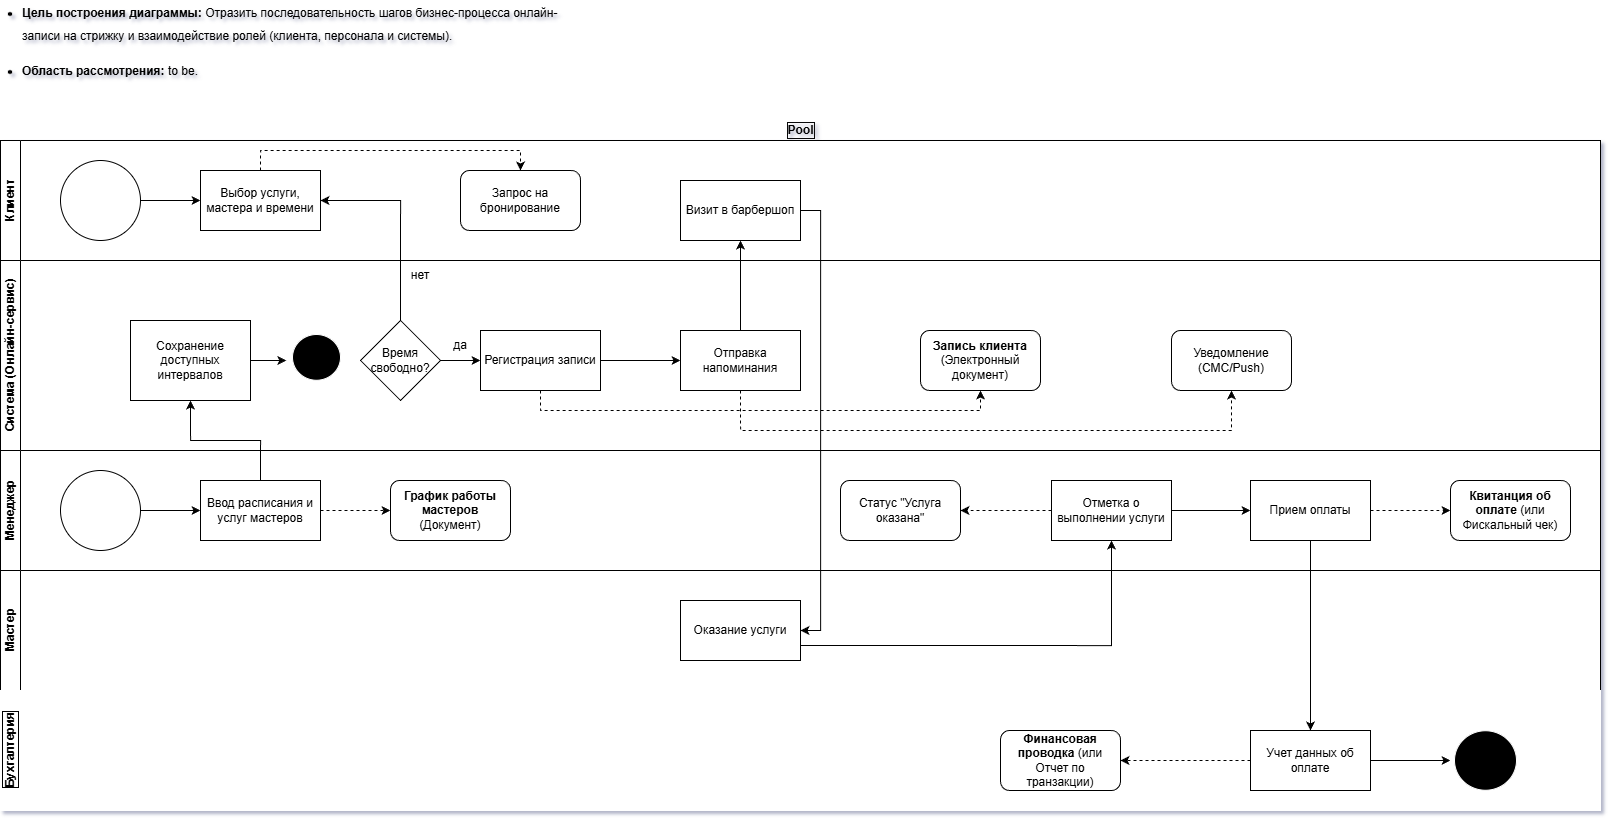

The diagram above was exported from draw.io. Its source (the exported page's mxGraphModel, read from the mxfile embedded in the PNG):
<mxGraphModel dx="1943" dy="2290" grid="1" gridSize="10" guides="1" tooltips="1" connect="1" arrows="1" fold="1" page="1" pageScale="1" pageWidth="827" pageHeight="1169" math="0" shadow="1">
  <root>
    <mxCell id="0" />
    <mxCell id="1" parent="0" />
    <mxCell id="p0_c871hSdcQJ1V97Z6V-2" parent="1" style="swimlane;childLayout=stackLayout;resizeParent=1;resizeParentMax=0;horizontal=1;startSize=20;horizontalStack=0;html=1;labelBorderColor=#090909;opacity=0;" value="Pool" vertex="1">
      <mxGeometry height="690" width="1600" x="70" y="70" as="geometry" />
    </mxCell>
    <mxCell id="p0_c871hSdcQJ1V97Z6V-3" parent="p0_c871hSdcQJ1V97Z6V-2" style="swimlane;startSize=20;horizontal=0;html=1;swimlaneFillColor=default;" value="Клиент" vertex="1">
      <mxGeometry height="120" width="1600" y="20" as="geometry">
        <mxRectangle height="30" width="620" y="20" as="alternateBounds" />
      </mxGeometry>
    </mxCell>
    <mxCell id="GJdxwgYXbIvuLp-RhOw3-10" edge="1" parent="p0_c871hSdcQJ1V97Z6V-3" source="GJdxwgYXbIvuLp-RhOw3-8" style="edgeStyle=orthogonalEdgeStyle;rounded=0;orthogonalLoop=1;jettySize=auto;html=1;exitX=1;exitY=0.5;exitDx=0;exitDy=0;entryX=0;entryY=0.5;entryDx=0;entryDy=0;" target="GJdxwgYXbIvuLp-RhOw3-9">
      <mxGeometry relative="1" as="geometry" />
    </mxCell>
    <mxCell id="GJdxwgYXbIvuLp-RhOw3-8" parent="p0_c871hSdcQJ1V97Z6V-3" style="ellipse;whiteSpace=wrap;html=1;aspect=fixed;" value="" vertex="1">
      <mxGeometry height="80" width="80" x="60" y="20" as="geometry" />
    </mxCell>
    <mxCell id="tF-jbHtgKr2MQVQg8bBh-11" edge="1" parent="p0_c871hSdcQJ1V97Z6V-3" source="GJdxwgYXbIvuLp-RhOw3-9" style="edgeStyle=orthogonalEdgeStyle;rounded=0;orthogonalLoop=1;jettySize=auto;html=1;exitX=0.5;exitY=0;exitDx=0;exitDy=0;entryX=0.5;entryY=0;entryDx=0;entryDy=0;dashed=1;" target="tF-jbHtgKr2MQVQg8bBh-9">
      <mxGeometry relative="1" as="geometry" />
    </mxCell>
    <mxCell id="GJdxwgYXbIvuLp-RhOw3-9" parent="p0_c871hSdcQJ1V97Z6V-3" style="rounded=0;whiteSpace=wrap;html=1;" value="Выбор услуги, мастера и времени" vertex="1">
      <mxGeometry height="60" width="120" x="200" y="30" as="geometry" />
    </mxCell>
    <mxCell id="GJdxwgYXbIvuLp-RhOw3-30" parent="p0_c871hSdcQJ1V97Z6V-3" style="rounded=0;whiteSpace=wrap;html=1;" value="Визит в барбершоп" vertex="1">
      <mxGeometry height="60" width="120" x="680" y="40" as="geometry" />
    </mxCell>
    <mxCell id="tF-jbHtgKr2MQVQg8bBh-9" parent="p0_c871hSdcQJ1V97Z6V-3" style="rounded=1;whiteSpace=wrap;html=1;" value="Запрос на бронирование" vertex="1">
      <mxGeometry height="60" width="120" x="460" y="30" as="geometry" />
    </mxCell>
    <mxCell id="p0_c871hSdcQJ1V97Z6V-4" parent="p0_c871hSdcQJ1V97Z6V-2" style="swimlane;startSize=20;horizontal=0;html=1;swimlaneFillColor=default;" value="Система (Онлайн-сервис)" vertex="1">
      <mxGeometry height="190" width="1600" y="140" as="geometry" />
    </mxCell>
    <mxCell id="GJdxwgYXbIvuLp-RhOw3-4" parent="p0_c871hSdcQJ1V97Z6V-4" style="rounded=0;whiteSpace=wrap;html=1;" value="&lt;div&gt;&lt;br&gt;&lt;/div&gt;Сохранение доступных интервалов&lt;div&gt;&lt;br/&gt;&lt;/div&gt;" vertex="1">
      <mxGeometry height="80" width="120" x="130" y="60" as="geometry" />
    </mxCell>
    <mxCell id="GJdxwgYXbIvuLp-RhOw3-25" edge="1" parent="p0_c871hSdcQJ1V97Z6V-4" source="GJdxwgYXbIvuLp-RhOw3-11" style="edgeStyle=orthogonalEdgeStyle;rounded=0;orthogonalLoop=1;jettySize=auto;html=1;exitX=1;exitY=0.5;exitDx=0;exitDy=0;" target="GJdxwgYXbIvuLp-RhOw3-24">
      <mxGeometry relative="1" as="geometry" />
    </mxCell>
    <mxCell id="GJdxwgYXbIvuLp-RhOw3-11" parent="p0_c871hSdcQJ1V97Z6V-4" style="rhombus;whiteSpace=wrap;html=1;" value="Время свободно?" vertex="1">
      <mxGeometry height="80" width="80" x="360" y="60" as="geometry" />
    </mxCell>
    <mxCell id="GJdxwgYXbIvuLp-RhOw3-13" parent="p0_c871hSdcQJ1V97Z6V-4" style="text;html=1;whiteSpace=wrap;strokeColor=none;fillColor=none;align=center;verticalAlign=middle;rounded=0;" value="нет" vertex="1">
      <mxGeometry height="30" width="60" x="390" as="geometry" />
    </mxCell>
    <mxCell id="GJdxwgYXbIvuLp-RhOw3-29" edge="1" parent="p0_c871hSdcQJ1V97Z6V-4" source="GJdxwgYXbIvuLp-RhOw3-24" style="edgeStyle=orthogonalEdgeStyle;rounded=0;orthogonalLoop=1;jettySize=auto;html=1;exitX=1;exitY=0.5;exitDx=0;exitDy=0;" target="GJdxwgYXbIvuLp-RhOw3-28">
      <mxGeometry relative="1" as="geometry" />
    </mxCell>
    <mxCell id="tF-jbHtgKr2MQVQg8bBh-13" edge="1" parent="p0_c871hSdcQJ1V97Z6V-4" source="GJdxwgYXbIvuLp-RhOw3-24" style="edgeStyle=orthogonalEdgeStyle;rounded=0;orthogonalLoop=1;jettySize=auto;html=1;exitX=0.5;exitY=1;exitDx=0;exitDy=0;entryX=0.5;entryY=1;entryDx=0;entryDy=0;dashed=1;" target="tF-jbHtgKr2MQVQg8bBh-12">
      <mxGeometry relative="1" as="geometry" />
    </mxCell>
    <mxCell id="GJdxwgYXbIvuLp-RhOw3-24" parent="p0_c871hSdcQJ1V97Z6V-4" style="rounded=0;whiteSpace=wrap;html=1;" value="Регистрация записи" vertex="1">
      <mxGeometry height="60" width="120" x="480" y="70" as="geometry" />
    </mxCell>
    <mxCell id="GJdxwgYXbIvuLp-RhOw3-26" parent="p0_c871hSdcQJ1V97Z6V-4" style="text;html=1;whiteSpace=wrap;strokeColor=none;fillColor=none;align=center;verticalAlign=middle;rounded=0;" value="да" vertex="1">
      <mxGeometry height="30" width="60" x="430" y="70" as="geometry" />
    </mxCell>
    <mxCell id="tF-jbHtgKr2MQVQg8bBh-16" edge="1" parent="p0_c871hSdcQJ1V97Z6V-4" source="GJdxwgYXbIvuLp-RhOw3-28" style="edgeStyle=orthogonalEdgeStyle;rounded=0;orthogonalLoop=1;jettySize=auto;html=1;exitX=0.5;exitY=1;exitDx=0;exitDy=0;entryX=0.5;entryY=1;entryDx=0;entryDy=0;dashed=1;" target="tF-jbHtgKr2MQVQg8bBh-14">
      <mxGeometry relative="1" as="geometry">
        <Array as="points">
          <mxPoint x="740" y="170" />
          <mxPoint x="1231" y="170" />
        </Array>
      </mxGeometry>
    </mxCell>
    <mxCell id="GJdxwgYXbIvuLp-RhOw3-28" parent="p0_c871hSdcQJ1V97Z6V-4" style="rounded=0;whiteSpace=wrap;html=1;" value="Отправка напоминания" vertex="1">
      <mxGeometry height="60" width="120" x="680" y="70" as="geometry" />
    </mxCell>
    <mxCell id="tF-jbHtgKr2MQVQg8bBh-12" parent="p0_c871hSdcQJ1V97Z6V-4" style="rounded=1;whiteSpace=wrap;html=1;" value="&lt;b data-path-to-node=&quot;14,0,0&quot; data-index-in-node=&quot;50&quot;&gt;Запись клиента&lt;/b&gt; (Электронный документ)" vertex="1">
      <mxGeometry height="60" width="120" x="920" y="70" as="geometry" />
    </mxCell>
    <mxCell id="tF-jbHtgKr2MQVQg8bBh-14" parent="p0_c871hSdcQJ1V97Z6V-4" style="rounded=1;whiteSpace=wrap;html=1;" value="Уведомление (СМС/Push)" vertex="1">
      <mxGeometry height="60" width="120" x="1171" y="70" as="geometry" />
    </mxCell>
    <mxCell id="yBWXjLd6rnz1Z8lpHKWU-1" parent="p0_c871hSdcQJ1V97Z6V-4" style="ellipse;html=1;shape=endState;fillColor=#000000;strokeColor=#FFFFFF;" value="" vertex="1">
      <mxGeometry height="53.75" width="56" x="288" y="70" as="geometry" />
    </mxCell>
    <mxCell id="yBWXjLd6rnz1Z8lpHKWU-5" edge="1" parent="p0_c871hSdcQJ1V97Z6V-4" source="GJdxwgYXbIvuLp-RhOw3-4" style="edgeStyle=orthogonalEdgeStyle;rounded=0;orthogonalLoop=1;jettySize=auto;html=1;exitX=1;exitY=0.5;exitDx=0;exitDy=0;entryX=-0.04;entryY=0.56;entryDx=0;entryDy=0;entryPerimeter=0;" target="yBWXjLd6rnz1Z8lpHKWU-1">
      <mxGeometry relative="1" as="geometry" />
    </mxCell>
    <mxCell id="p0_c871hSdcQJ1V97Z6V-5" parent="p0_c871hSdcQJ1V97Z6V-2" style="swimlane;startSize=20;horizontal=0;html=1;swimlaneFillColor=default;" value="Менеджер" vertex="1">
      <mxGeometry height="120" width="1600" y="330" as="geometry" />
    </mxCell>
    <mxCell id="GJdxwgYXbIvuLp-RhOw3-3" parent="p0_c871hSdcQJ1V97Z6V-5" style="ellipse;whiteSpace=wrap;html=1;aspect=fixed;" value="" vertex="1">
      <mxGeometry height="80" width="80" x="60" y="20" as="geometry" />
    </mxCell>
    <mxCell id="p0_c871hSdcQJ1V97Z6V-11" edge="1" parent="p0_c871hSdcQJ1V97Z6V-5" source="GJdxwgYXbIvuLp-RhOw3-5" style="edgeStyle=orthogonalEdgeStyle;rounded=0;orthogonalLoop=1;jettySize=auto;html=1;exitX=1;exitY=0.5;exitDx=0;exitDy=0;">
      <mxGeometry relative="1" as="geometry">
        <Array as="points" />
        <mxPoint x="180" y="-250" as="sourcePoint" />
        <mxPoint x="290" y="60" as="targetPoint" />
      </mxGeometry>
    </mxCell>
    <mxCell id="GJdxwgYXbIvuLp-RhOw3-7" edge="1" parent="p0_c871hSdcQJ1V97Z6V-5" source="GJdxwgYXbIvuLp-RhOw3-3" style="edgeStyle=orthogonalEdgeStyle;rounded=0;orthogonalLoop=1;jettySize=auto;html=1;exitX=1;exitY=0.5;exitDx=0;exitDy=0;" target="GJdxwgYXbIvuLp-RhOw3-5" value="">
      <mxGeometry relative="1" as="geometry">
        <Array as="points" />
        <mxPoint x="220" y="470" as="sourcePoint" />
        <mxPoint x="370" y="470" as="targetPoint" />
      </mxGeometry>
    </mxCell>
    <mxCell id="tF-jbHtgKr2MQVQg8bBh-2" edge="1" parent="p0_c871hSdcQJ1V97Z6V-5" source="GJdxwgYXbIvuLp-RhOw3-5" style="edgeStyle=orthogonalEdgeStyle;rounded=0;orthogonalLoop=1;jettySize=auto;html=1;exitX=1;exitY=0.5;exitDx=0;exitDy=0;entryX=0;entryY=0.5;entryDx=0;entryDy=0;dashed=1;" target="tF-jbHtgKr2MQVQg8bBh-1">
      <mxGeometry relative="1" as="geometry" />
    </mxCell>
    <mxCell id="GJdxwgYXbIvuLp-RhOw3-5" parent="p0_c871hSdcQJ1V97Z6V-5" style="rounded=0;whiteSpace=wrap;html=1;" value="Ввод расписания и услуг мастеров" vertex="1">
      <mxGeometry height="60" width="120" x="200" y="30" as="geometry" />
    </mxCell>
    <mxCell id="GJdxwgYXbIvuLp-RhOw3-37" edge="1" parent="p0_c871hSdcQJ1V97Z6V-5" source="GJdxwgYXbIvuLp-RhOw3-34" style="edgeStyle=orthogonalEdgeStyle;rounded=0;orthogonalLoop=1;jettySize=auto;html=1;exitX=1;exitY=0.5;exitDx=0;exitDy=0;" target="GJdxwgYXbIvuLp-RhOw3-36">
      <mxGeometry relative="1" as="geometry" />
    </mxCell>
    <mxCell id="tF-jbHtgKr2MQVQg8bBh-6" edge="1" parent="p0_c871hSdcQJ1V97Z6V-5" source="GJdxwgYXbIvuLp-RhOw3-34" style="edgeStyle=orthogonalEdgeStyle;rounded=0;orthogonalLoop=1;jettySize=auto;html=1;exitX=0;exitY=0.5;exitDx=0;exitDy=0;dashed=1;" target="tF-jbHtgKr2MQVQg8bBh-5">
      <mxGeometry relative="1" as="geometry" />
    </mxCell>
    <mxCell id="GJdxwgYXbIvuLp-RhOw3-34" parent="p0_c871hSdcQJ1V97Z6V-5" style="rounded=0;whiteSpace=wrap;html=1;" value="Отметка о выполнении услуги" vertex="1">
      <mxGeometry height="60" width="120" x="1051" y="30" as="geometry" />
    </mxCell>
    <mxCell id="tF-jbHtgKr2MQVQg8bBh-8" edge="1" parent="p0_c871hSdcQJ1V97Z6V-5" source="GJdxwgYXbIvuLp-RhOw3-36" style="edgeStyle=orthogonalEdgeStyle;rounded=0;orthogonalLoop=1;jettySize=auto;html=1;exitX=1;exitY=0.5;exitDx=0;exitDy=0;dashed=1;" target="tF-jbHtgKr2MQVQg8bBh-7">
      <mxGeometry relative="1" as="geometry" />
    </mxCell>
    <mxCell id="GJdxwgYXbIvuLp-RhOw3-36" parent="p0_c871hSdcQJ1V97Z6V-5" style="rounded=0;whiteSpace=wrap;html=1;" value="Прием оплаты" vertex="1">
      <mxGeometry height="60" width="120" x="1250" y="30" as="geometry" />
    </mxCell>
    <mxCell id="tF-jbHtgKr2MQVQg8bBh-1" parent="p0_c871hSdcQJ1V97Z6V-5" style="rounded=1;whiteSpace=wrap;html=1;" value="&lt;b data-path-to-node=&quot;10,0,0&quot; data-index-in-node=&quot;63&quot;&gt;График работы мастеров&lt;/b&gt; (Документ)" vertex="1">
      <mxGeometry height="60" width="120" x="390" y="30" as="geometry" />
    </mxCell>
    <mxCell id="tF-jbHtgKr2MQVQg8bBh-5" parent="p0_c871hSdcQJ1V97Z6V-5" style="rounded=1;whiteSpace=wrap;html=1;" value="Статус &quot;Услуга оказана&quot;" vertex="1">
      <mxGeometry height="60" width="120" x="840" y="30" as="geometry" />
    </mxCell>
    <mxCell id="tF-jbHtgKr2MQVQg8bBh-7" parent="p0_c871hSdcQJ1V97Z6V-5" style="rounded=1;whiteSpace=wrap;html=1;" value="&lt;b data-path-to-node=&quot;10,2,0&quot; data-index-in-node=&quot;44&quot;&gt;Квитанция об оплате&lt;/b&gt; (или Фискальный чек)" vertex="1">
      <mxGeometry height="60" width="120" x="1450" y="30" as="geometry" />
    </mxCell>
    <mxCell id="p0_c871hSdcQJ1V97Z6V-6" parent="p0_c871hSdcQJ1V97Z6V-2" style="swimlane;startSize=20;horizontal=0;html=1;swimlaneFillColor=default;" value="Мастер" vertex="1">
      <mxGeometry height="120" width="1600" y="450" as="geometry" />
    </mxCell>
    <mxCell id="GJdxwgYXbIvuLp-RhOw3-32" parent="p0_c871hSdcQJ1V97Z6V-6" style="rounded=0;whiteSpace=wrap;html=1;" value="Оказание услуги" vertex="1">
      <mxGeometry height="60" width="120" x="680" y="30" as="geometry" />
    </mxCell>
    <mxCell id="GJdxwgYXbIvuLp-RhOw3-6" edge="1" parent="p0_c871hSdcQJ1V97Z6V-2" source="GJdxwgYXbIvuLp-RhOw3-5" style="edgeStyle=orthogonalEdgeStyle;rounded=0;orthogonalLoop=1;jettySize=auto;html=1;exitX=0.5;exitY=0;exitDx=0;exitDy=0;entryX=0.5;entryY=1;entryDx=0;entryDy=0;" target="GJdxwgYXbIvuLp-RhOw3-4">
      <mxGeometry relative="1" as="geometry" />
    </mxCell>
    <mxCell id="GJdxwgYXbIvuLp-RhOw3-23" edge="1" parent="p0_c871hSdcQJ1V97Z6V-2" source="GJdxwgYXbIvuLp-RhOw3-11" style="edgeStyle=orthogonalEdgeStyle;rounded=0;orthogonalLoop=1;jettySize=auto;html=1;exitX=0.5;exitY=0;exitDx=0;exitDy=0;entryX=1;entryY=0.5;entryDx=0;entryDy=0;" target="GJdxwgYXbIvuLp-RhOw3-9">
      <mxGeometry relative="1" as="geometry" />
    </mxCell>
    <mxCell id="GJdxwgYXbIvuLp-RhOw3-31" edge="1" parent="p0_c871hSdcQJ1V97Z6V-2" source="GJdxwgYXbIvuLp-RhOw3-28" style="edgeStyle=orthogonalEdgeStyle;rounded=0;orthogonalLoop=1;jettySize=auto;html=1;exitX=0.5;exitY=0;exitDx=0;exitDy=0;entryX=0.5;entryY=1;entryDx=0;entryDy=0;" target="GJdxwgYXbIvuLp-RhOw3-30">
      <mxGeometry relative="1" as="geometry" />
    </mxCell>
    <mxCell id="GJdxwgYXbIvuLp-RhOw3-33" edge="1" parent="p0_c871hSdcQJ1V97Z6V-2" source="GJdxwgYXbIvuLp-RhOw3-30" style="edgeStyle=orthogonalEdgeStyle;rounded=0;orthogonalLoop=1;jettySize=auto;html=1;exitX=1;exitY=0.5;exitDx=0;exitDy=0;entryX=1;entryY=0.5;entryDx=0;entryDy=0;" target="GJdxwgYXbIvuLp-RhOw3-32">
      <mxGeometry relative="1" as="geometry" />
    </mxCell>
    <mxCell id="GJdxwgYXbIvuLp-RhOw3-35" edge="1" parent="p0_c871hSdcQJ1V97Z6V-2" source="GJdxwgYXbIvuLp-RhOw3-32" style="edgeStyle=orthogonalEdgeStyle;rounded=0;orthogonalLoop=1;jettySize=auto;html=1;exitX=1;exitY=0.75;exitDx=0;exitDy=0;" target="GJdxwgYXbIvuLp-RhOw3-34">
      <mxGeometry relative="1" as="geometry" />
    </mxCell>
    <mxCell id="p0_c871hSdcQJ1V97Z6V-8" parent="p0_c871hSdcQJ1V97Z6V-2" style="swimlane;startSize=20;horizontal=0;html=1;labelBorderColor=#000000;gradientColor=none;gradientDirection=radial;rounded=0;glass=0;shadow=0;swimlaneFillColor=default;fillColor=default;strokeColor=#FFFFFF;" value="Бухгалтерия" vertex="1">
      <mxGeometry height="120" width="1600" y="570" as="geometry" />
    </mxCell>
    <mxCell id="GJdxwgYXbIvuLp-RhOw3-49" edge="1" parent="p0_c871hSdcQJ1V97Z6V-8" source="GJdxwgYXbIvuLp-RhOw3-38" style="edgeStyle=orthogonalEdgeStyle;rounded=0;orthogonalLoop=1;jettySize=auto;html=1;exitX=1;exitY=0.5;exitDx=0;exitDy=0;" target="GJdxwgYXbIvuLp-RhOw3-47">
      <mxGeometry relative="1" as="geometry" />
    </mxCell>
    <mxCell id="tF-jbHtgKr2MQVQg8bBh-18" edge="1" parent="p0_c871hSdcQJ1V97Z6V-8" source="GJdxwgYXbIvuLp-RhOw3-38" style="edgeStyle=orthogonalEdgeStyle;rounded=0;orthogonalLoop=1;jettySize=auto;html=1;exitX=0;exitY=0.5;exitDx=0;exitDy=0;entryX=1;entryY=0.5;entryDx=0;entryDy=0;dashed=1;" target="tF-jbHtgKr2MQVQg8bBh-17">
      <mxGeometry relative="1" as="geometry" />
    </mxCell>
    <mxCell id="GJdxwgYXbIvuLp-RhOw3-38" parent="p0_c871hSdcQJ1V97Z6V-8" style="rounded=0;whiteSpace=wrap;html=1;" value="Учет данных об оплате" vertex="1">
      <mxGeometry height="60" width="120" x="1250" y="40" as="geometry" />
    </mxCell>
    <mxCell id="GJdxwgYXbIvuLp-RhOw3-47" parent="p0_c871hSdcQJ1V97Z6V-8" style="ellipse;html=1;shape=endState;fillColor=#000000;strokeColor=#FFFFFF;" value="" vertex="1">
      <mxGeometry height="67.5" width="70" x="1450" y="36.25" as="geometry" />
    </mxCell>
    <mxCell id="tF-jbHtgKr2MQVQg8bBh-17" parent="p0_c871hSdcQJ1V97Z6V-8" style="rounded=1;whiteSpace=wrap;html=1;" value="&lt;b data-path-to-node=&quot;16,0,0&quot; data-index-in-node=&quot;53&quot;&gt;Финансовая проводка&lt;/b&gt; (или Отчет по транзакции)" vertex="1">
      <mxGeometry height="60" width="120" x="1000" y="40" as="geometry" />
    </mxCell>
    <mxCell id="yBWXjLd6rnz1Z8lpHKWU-6" edge="1" parent="p0_c871hSdcQJ1V97Z6V-2" source="GJdxwgYXbIvuLp-RhOw3-36" style="edgeStyle=orthogonalEdgeStyle;rounded=0;orthogonalLoop=1;jettySize=auto;html=1;exitX=0.5;exitY=1;exitDx=0;exitDy=0;" target="GJdxwgYXbIvuLp-RhOw3-38">
      <mxGeometry relative="1" as="geometry" />
    </mxCell>
    <mxCell id="GJdxwgYXbIvuLp-RhOw3-1" parent="1" style="text;whiteSpace=wrap;html=1;" value="&lt;li style=&quot;font-family: &amp;quot;Google Sans Text&amp;quot;, sans-serif !important; line-height: 1.15 !important; margin-top: 0px !important;&quot;&gt;&lt;p data-path-to-node=&quot;5,0,0&quot; id=&quot;p-rc_66927647997a1390-114&quot; style=&quot;font-family: &amp;quot;Google Sans Text&amp;quot;, sans-serif !important; line-height: 1.15 !important; margin-top: 0px !important;&quot;&gt;&lt;span data-path-to-node=&quot;5,0,0,0&quot; style=&quot;font-family: &amp;quot;Google Sans Text&amp;quot;, sans-serif !important; line-height: 1.15 !important; margin-top: 0px !important;&quot;&gt;&lt;b data-path-to-node=&quot;5,0,0,0&quot; data-index-in-node=&quot;0&quot; style=&quot;font-family: &amp;quot;Google Sans Text&amp;quot;, sans-serif !important; line-height: 1.15 !important; margin-top: 0px !important;&quot;&gt;Цель построения диаграммы:&lt;/b&gt; Отразить последовательность шагов бизнес-процесса онлайн-записи на стрижку и взаимодействие ролей (клиента, персонала и системы)&lt;/span&gt;&lt;span data-path-to-node=&quot;5,0,0,1&quot; style=&quot;font-family: &amp;quot;Google Sans Text&amp;quot;, sans-serif !important; line-height: 1.15 !important; margin-top: 0px !important;&quot;&gt;&lt;span style=&quot;font-family: &amp;quot;Google Sans Text&amp;quot;, sans-serif !important; line-height: 1.15 !important; margin-top: 0px !important;&quot;&gt;&lt;sup class=&quot;superscript&quot; style=&quot;font-family: &amp;quot;Google Sans Text&amp;quot;, sans-serif !important; line-height: 1.15 !important; margin-top: 0px !important; font-size: 16px !important; background-color: transparent !important;&quot;&gt;&lt;/sup&gt;&lt;/span&gt;&lt;/span&gt;&lt;span data-path-to-node=&quot;5,0,0,2&quot; style=&quot;font-family: &amp;quot;Google Sans Text&amp;quot;, sans-serif !important; line-height: 1.15 !important; margin-top: 0px !important;&quot;&gt;.&lt;/span&gt;  &lt;/p&gt;&lt;/li&gt;&lt;li style=&quot;font-family: &amp;quot;Google Sans Text&amp;quot;, sans-serif !important; line-height: 1.15 !important; margin-top: 0px !important;&quot;&gt;&lt;p data-path-to-node=&quot;5,1,0&quot; id=&quot;p-rc_66927647997a1390-115&quot; style=&quot;font-family: &amp;quot;Google Sans Text&amp;quot;, sans-serif !important; line-height: 1.15 !important; margin-top: 0px !important;&quot;&gt;&lt;span data-path-to-node=&quot;5,1,0,0&quot; style=&quot;font-family: &amp;quot;Google Sans Text&amp;quot;, sans-serif !important; line-height: 1.15 !important; margin-top: 0px !important;&quot;&gt;&lt;b data-path-to-node=&quot;5,1,0,0&quot; data-index-in-node=&quot;0&quot; style=&quot;font-family: &amp;quot;Google Sans Text&amp;quot;, sans-serif !important; line-height: 1.15 !important; margin-top: 0px !important;&quot;&gt;Область рассмотрения:&lt;/b&gt; to be&lt;/span&gt;&lt;span data-path-to-node=&quot;5,1,0,1&quot; style=&quot;font-family: &amp;quot;Google Sans Text&amp;quot;, sans-serif !important; line-height: 1.15 !important; margin-top: 0px !important;&quot;&gt;&lt;span style=&quot;font-family: &amp;quot;Google Sans Text&amp;quot;, sans-serif !important; line-height: 1.15 !important; margin-top: 0px !important;&quot;&gt;&lt;sup class=&quot;superscript&quot; style=&quot;font-family: &amp;quot;Google Sans Text&amp;quot;, sans-serif !important; line-height: 1.15 !important; margin-top: 0px !important; font-size: 16px !important; background-color: transparent !important;&quot;&gt;&lt;/sup&gt;&lt;/span&gt;&lt;/span&gt;&lt;span data-path-to-node=&quot;5,1,0,2&quot; style=&quot;font-family: &amp;quot;Google Sans Text&amp;quot;, sans-serif !important; line-height: 1.15 !important; margin-top: 0px !important;&quot;&gt;.&lt;/span&gt;&lt;/p&gt;&lt;/li&gt;" vertex="1">
      <mxGeometry height="110" width="560" x="90" y="-50" as="geometry" />
    </mxCell>
  </root>
</mxGraphModel>